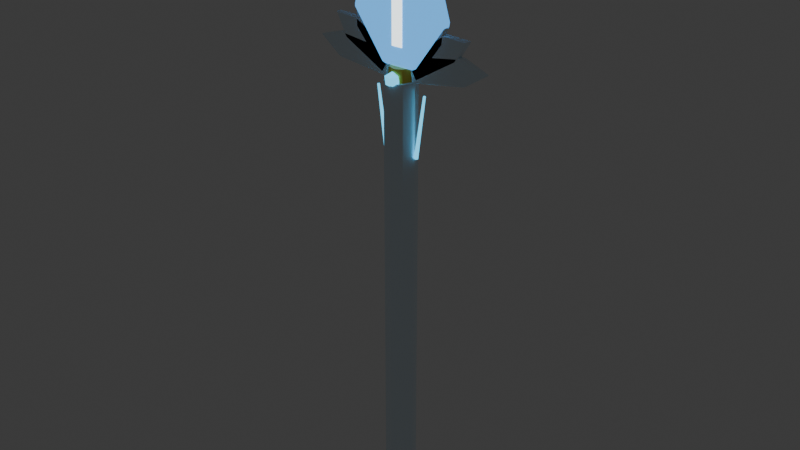 # Source: thuong_7.blend  (saved by Blender 5.3.31; exported with 4.5.12 LTS)
import bpy
from mathutils import Matrix  # noqa: F401  (used for matrix-valued properties, if any)

bpy.ops.wm.read_factory_settings(use_empty=True)
scene = bpy.context.scene
scene.name = 'Scene'

# ---- collections
col_col_thuong_7 = bpy.data.collections.new('COL_thuong_7'); scene.collection.children.link(col_col_thuong_7)

# ---- materials (node trees are filled in below, after node groups)
mat_mat_ice_w = bpy.data.materials.new('MAT_ice_w')
mat_mat_leather = bpy.data.materials.new('MAT_leather')
mat_mat_cyan = bpy.data.materials.new('MAT_cyan')
mat_mat_gold = bpy.data.materials.new('MAT_gold')
mat_mat_ice = bpy.data.materials.new('MAT_ice')
mat_mat_ice_hi = bpy.data.materials.new('MAT_ice_hi')

# ---- material node trees
mat_mat_ice_w.use_nodes = True; mat_mat_ice_w.node_tree.nodes.clear()
_N = mat_mat_ice_w.node_tree.nodes; _L = mat_mat_ice_w.node_tree.links
n0 = _N.new('ShaderNodeBsdfPrincipled'); n0.name = 'Principled BSDF'; n0.location = (-200, 100)
n0.inputs[0].default_value = (0.7913, 0.9216, 1.0, 1.0)
n0.inputs[1].default_value = 0.2
n0.inputs[2].default_value = 0.3
n0.inputs[10].default_value = 0.005
n1 = _N.new('ShaderNodeOutputMaterial'); n1.name = 'Material Output'; n1.location = (200, 100)
_L.new(n0.outputs[0], n1.inputs[0])
n1.is_active_output = True
mat_mat_leather.use_nodes = True; mat_mat_leather.node_tree.nodes.clear()
_N = mat_mat_leather.node_tree.nodes; _L = mat_mat_leather.node_tree.links
n0 = _N.new('ShaderNodeBsdfPrincipled'); n0.name = 'Principled BSDF'; n0.location = (-200, 100)
n0.inputs[0].default_value = (0.09084, 0.0319, 0.02315, 1.0)
n0.inputs[2].default_value = 0.8
n0.inputs[10].default_value = 0.005
n1 = _N.new('ShaderNodeOutputMaterial'); n1.name = 'Material Output'; n1.location = (200, 100)
_L.new(n0.outputs[0], n1.inputs[0])
n1.is_active_output = True
mat_mat_cyan.use_nodes = True; mat_mat_cyan.node_tree.nodes.clear()
_N = mat_mat_cyan.node_tree.nodes; _L = mat_mat_cyan.node_tree.links
n0 = _N.new('ShaderNodeBsdfPrincipled'); n0.name = 'Principled BSDF'; n0.location = (-200, 100)
n0.inputs[0].default_value = (0.1022, 0.6445, 1.0, 1.0)
n0.inputs[2].default_value = 0.3
n0.inputs[10].default_value = 0.005
n0.inputs[27].default_value = (0.1022, 0.6445, 1.0, 1.0)
n0.inputs[28].default_value = 1.5
n1 = _N.new('ShaderNodeOutputMaterial'); n1.name = 'Material Output'; n1.location = (200, 100)
_L.new(n0.outputs[0], n1.inputs[0])
n1.is_active_output = True
mat_mat_gold.use_nodes = True; mat_mat_gold.node_tree.nodes.clear()
_N = mat_mat_gold.node_tree.nodes; _L = mat_mat_gold.node_tree.links
n0 = _N.new('ShaderNodeBsdfPrincipled'); n0.name = 'Principled BSDF'; n0.location = (-200, 100)
n0.inputs[0].default_value = (1.0, 0.6445, 0.06848, 1.0)
n0.inputs[1].default_value = 0.3
n0.inputs[2].default_value = 0.3
n0.inputs[10].default_value = 0.005
n1 = _N.new('ShaderNodeOutputMaterial'); n1.name = 'Material Output'; n1.location = (200, 100)
_L.new(n0.outputs[0], n1.inputs[0])
n1.is_active_output = True
mat_mat_ice.use_nodes = True; mat_mat_ice.node_tree.nodes.clear()
_N = mat_mat_ice.node_tree.nodes; _L = mat_mat_ice.node_tree.links
n0 = _N.new('ShaderNodeBsdfPrincipled'); n0.name = 'Principled BSDF'; n0.location = (-200, 100)
n0.inputs[0].default_value = (0.107, 0.4564, 1.0, 1.0)
n0.inputs[2].default_value = 0.25
n0.inputs[10].default_value = 0.005
n0.inputs[27].default_value = (0.107, 0.4564, 1.0, 1.0)
n0.inputs[28].default_value = 1.1
n1 = _N.new('ShaderNodeOutputMaterial'); n1.name = 'Material Output'; n1.location = (200, 100)
_L.new(n0.outputs[0], n1.inputs[0])
n1.is_active_output = True
mat_mat_ice_hi.use_nodes = True; mat_mat_ice_hi.node_tree.nodes.clear()
_N = mat_mat_ice_hi.node_tree.nodes; _L = mat_mat_ice_hi.node_tree.links
n0 = _N.new('ShaderNodeBsdfPrincipled'); n0.name = 'Principled BSDF'; n0.location = (-200, 100)
n0.inputs[0].default_value = (0.8714, 0.9734, 1.0, 1.0)
n0.inputs[2].default_value = 0.2
n0.inputs[10].default_value = 0.005
n0.inputs[27].default_value = (0.8714, 0.9734, 1.0, 1.0)
n0.inputs[28].default_value = 2.0
n1 = _N.new('ShaderNodeOutputMaterial'); n1.name = 'Material Output'; n1.location = (200, 100)
_L.new(n0.outputs[0], n1.inputs[0])
n1.is_active_output = True

# ---- world
world_world = bpy.data.worlds.new('World'); scene.world = world_world
world_world.use_nodes = True; world_world.node_tree.nodes.clear()
_N = world_world.node_tree.nodes; _L = world_world.node_tree.links
n0 = _N.new('ShaderNodeOutputWorld'); n0.name = 'World Output'; n0.location = (200, 100)
n1 = _N.new('ShaderNodeBackground'); n1.name = 'Background'; n1.location = (-200, 100)
n1.inputs[0].default_value = (0.05088, 0.05088, 0.05088, 1.0)
_L.new(n1.outputs[0], n0.inputs[0])
n0.is_active_output = True
world_world.color = (0.05088, 0.05088, 0.05088)
world_world.sun_shadow_jitter_overblur = 0.0

# ---- meshes
me_sm_thuong_7_ice_w = bpy.data.meshes.new('SM_thuong_7_ice_w')
me_sm_thuong_7_ice_w.from_pydata([(0.0, 0.039, -0.195), (0.0, 0.039, 0.8736), (0.02758, 0.02758, -0.195), (0.02758, 0.02758, 0.8736), (0.039, 0.0, -0.195), (0.039, 0.0, 0.8736), (0.02758, -0.02758, -0.195), (0.02758, -0.02758, 0.8736), (0.0, -0.039, -0.195), (0.0, -0.039, 0.8736), (-0.02758, -0.02758, -0.195), (-0.02758, -0.02758, 0.8736), (-0.039, 0.0, -0.195), (-0.039, 0.0, 0.8736), (-0.02758, 0.02758, -0.195), (-0.02758, 0.02758, 0.8736), (-0.02718, -0.00546, 0.9334), (-0.02951, -0.0078, 0.9337), (-0.02918, -0.00546, 0.936), (-0.1655, -0.00546, 0.9521), (-0.1677, -0.0078, 0.95), (-0.1701, -0.00546, 0.9517), (-0.2298, -0.00546, 0.9337), (-0.227, -0.0078, 0.9321), (-0.2302, -0.00546, 0.9316), (-0.1784, -0.00546, 0.892), (-0.1756, -0.0078, 0.8928), (-0.1742, -0.00546, 0.8903), (-0.03522, -0.00546, 0.8762), (-0.03787, -0.00546, 0.8742), (-0.03754, -0.0078, 0.8765), (-0.02718, 0.00546, 0.9334), (-0.02918, 0.00546, 0.936), (-0.02951, 0.0078, 0.9337), (-0.1701, 0.00546, 0.9517), (-0.1677, 0.0078, 0.95), (-0.1655, 0.00546, 0.9521), (-0.2302, 0.00546, 0.9316), (-0.227, 0.0078, 0.9321), (-0.2298, 0.00546, 0.9337), (-0.1742, 0.00546, 0.8903), (-0.1756, 0.0078, 0.8928), (-0.1784, 0.00546, 0.892), (-0.03522, 0.00546, 0.8762), (-0.03754, 0.0078, 0.8765), (-0.03787, 0.00546, 0.8742), (-0.01677, -0.00546, 0.9329), (-0.01883, -0.0078, 0.934), (-0.01766, -0.00546, 0.9361), (-0.1221, -0.00546, 0.9929), (-0.1248, -0.0078, 0.9917), (-0.1265, -0.00546, 0.9941), (-0.1817, -0.00546, 0.9961), (-0.1801, -0.0078, 0.9937), (-0.1829, -0.00546, 0.9941), (-0.1564, -0.00546, 0.942), (-0.1536, -0.0078, 0.9417), (-0.1533, -0.00546, 0.9388), (-0.04563, -0.00546, 0.8829), (-0.04886, -0.00546, 0.882), (-0.04769, -0.0078, 0.884), (-0.01677, 0.00546, 0.9329), (-0.01766, 0.00546, 0.9361), (-0.01883, 0.0078, 0.934), (-0.1265, 0.00546, 0.9941), (-0.1248, 0.0078, 0.9917), (-0.1221, 0.00546, 0.9929), (-0.1829, 0.00546, 0.9941), (-0.1801, 0.0078, 0.9937), (-0.1817, 0.00546, 0.9961), (-0.1533, 0.00546, 0.9388), (-0.1536, 0.0078, 0.9417), (-0.1564, 0.00546, 0.942), (-0.04563, 0.00546, 0.8829), (-0.04769, 0.0078, 0.884), (-0.04886, 0.00546, 0.882), (-0.008458, -0.00546, 0.9288), (-0.009954, -0.0078, 0.9306), (-0.008109, -0.00546, 0.932), (-0.07225, -0.00546, 1.009), (-0.07514, -0.0078, 1.009), (-0.07595, -0.00546, 1.012), (-0.1214, -0.00546, 1.028), (-0.1212, -0.0078, 1.026), (-0.1236, -0.00546, 1.027), (-0.1229, -0.00546, 0.975), (-0.1206, -0.0078, 0.9735), (-0.1214, -0.00546, 0.9709), (-0.05394, -0.00546, 0.8933), (-0.05728, -0.00546, 0.8936), (-0.05544, -0.0078, 0.8951), (-0.008458, 0.00546, 0.9288), (-0.008109, 0.00546, 0.932), (-0.009954, 0.0078, 0.9306), (-0.07595, 0.00546, 1.012), (-0.07514, 0.0078, 1.009), (-0.07225, 0.00546, 1.009), (-0.1236, 0.00546, 1.027), (-0.1212, 0.0078, 1.026), (-0.1214, 0.00546, 1.028), (-0.1214, 0.00546, 0.9709), (-0.1206, 0.0078, 0.9735), (-0.1229, 0.00546, 0.975), (-0.05394, 0.00546, 0.8933), (-0.05544, 0.0078, 0.8951), (-0.05728, 0.00546, 0.8936), (0.02718, -0.00546, 0.9334), (0.02949, -0.0078, 0.9338), (0.02917, -0.00546, 0.9361), (0.1647, -0.00546, 0.9582), (0.1667, -0.0078, 0.9561), (0.1692, -0.00546, 0.9577), (0.2298, -0.00546, 0.9339), (0.2269, -0.0078, 0.9325), (0.2301, -0.00546, 0.9318), (0.1777, -0.00546, 0.898), (0.1748, -0.0078, 0.899), (0.1734, -0.00546, 0.8964), (0.03522, -0.00546, 0.8762), (0.03785, -0.00546, 0.8743), (0.03753, -0.0078, 0.8766), (0.02718, 0.00546, 0.9334), (0.02917, 0.00546, 0.9361), (0.02949, 0.0078, 0.9338), (0.1692, 0.00546, 0.9577), (0.1667, 0.0078, 0.9561), (0.1647, 0.00546, 0.9582), (0.2301, 0.00546, 0.9318), (0.2269, 0.0078, 0.9325), (0.2298, 0.00546, 0.9339), (0.1734, 0.00546, 0.8964), (0.1748, 0.0078, 0.899), (0.1777, 0.00546, 0.898), (0.03522, 0.00546, 0.8762), (0.03753, 0.0078, 0.8766), (0.03785, 0.00546, 0.8743), (0.01677, -0.00546, 0.9329), (0.01877, -0.0078, 0.9341), (0.0176, -0.00546, 0.9362), (0.119, -0.00546, 0.9982), (0.1216, -0.0078, 0.997), (0.1233, -0.00546, 0.9993), (0.1817, -0.00546, 0.9963), (0.1799, -0.0078, 0.994), (0.1828, -0.00546, 0.9942), (0.1534, -0.00546, 0.9473), (0.1505, -0.0078, 0.9471), (0.1502, -0.00546, 0.9441), (0.04563, -0.00546, 0.8829), (0.0488, -0.00546, 0.8821), (0.04763, -0.0078, 0.8841), (0.01677, 0.00546, 0.9329), (0.0176, 0.00546, 0.9362), (0.01877, 0.0078, 0.9341), (0.1233, 0.00546, 0.9993), (0.1216, 0.0078, 0.997), (0.119, 0.00546, 0.9982), (0.1828, 0.00546, 0.9942), (0.1799, 0.0078, 0.994), (0.1817, 0.00546, 0.9963), (0.1502, 0.00546, 0.9441), (0.1505, 0.0078, 0.9471), (0.1534, 0.00546, 0.9473), (0.04563, 0.00546, 0.8829), (0.04763, 0.0078, 0.8841), (0.0488, 0.00546, 0.8821), (0.008458, -0.00546, 0.9288), (0.009845, -0.0078, 0.9307), (0.007999, -0.00546, 0.9321), (0.06745, -0.00546, 1.013), (0.07023, -0.0078, 1.013), (0.07109, -0.00546, 1.016), (0.1213, -0.00546, 1.029), (0.1209, -0.0078, 1.026), (0.1233, -0.00546, 1.027), (0.1182, -0.00546, 0.9789), (0.1157, -0.0078, 0.9774), (0.1166, -0.00546, 0.9746), (0.05394, -0.00546, 0.8933), (0.05717, -0.00546, 0.8937), (0.05533, -0.0078, 0.8952), (0.008458, 0.00546, 0.9288), (0.007999, 0.00546, 0.9321), (0.009845, 0.0078, 0.9307), (0.07109, 0.00546, 1.016), (0.07023, 0.0078, 1.013), (0.06745, 0.00546, 1.013), (0.1233, 0.00546, 1.027), (0.1209, 0.0078, 1.026), (0.1213, 0.00546, 1.029), (0.1166, 0.00546, 0.9746), (0.1157, 0.0078, 0.9774), (0.1182, 0.00546, 0.9789), (0.05394, 0.00546, 0.8933), (0.05533, 0.0078, 0.8952), (0.05717, 0.00546, 0.8937)], [], [(0, 1, 3, 2), (2, 3, 5, 4), (4, 5, 7, 6), (6, 7, 9, 8), (8, 9, 11, 10), (10, 11, 13, 12), (3, 1, 15, 13, 11, 9, 7, 5), (12, 13, 15, 14), (14, 15, 1, 0), (0, 2, 4, 6, 8, 10, 12, 14), (16, 18, 17), (19, 21, 20), (22, 24, 23), (25, 27, 26), (28, 30, 29), (31, 33, 32), (34, 36, 35), (37, 39, 38), (40, 42, 41), (43, 45, 44), (30, 28, 16, 17), (17, 18, 19, 20), (20, 21, 22, 23), (23, 24, 25, 26), (26, 27, 29, 30), (33, 31, 43, 44), (44, 45, 40, 41), (41, 42, 37, 38), (38, 39, 34, 35), (35, 36, 32, 33), (31, 32, 18, 16), (21, 19, 36, 34), (24, 22, 39, 37), (27, 25, 42, 40), (28, 29, 45, 43), (28, 43, 31, 16), (18, 32, 36, 19), (17, 20, 23, 26, 30), (21, 34, 39, 22), (24, 37, 42, 25), (27, 40, 45, 29), (44, 41, 38, 35, 33), (46, 48, 47), (49, 51, 50), (52, 54, 53), (55, 57, 56), (58, 60, 59), (61, 63, 62), (64, 66, 65), (67, 69, 68), (70, 72, 71), (73, 75, 74), (60, 58, 46, 47), (47, 48, 49, 50), (50, 51, 52, 53), (53, 54, 55, 56), (56, 57, 59, 60), (63, 61, 73, 74), (74, 75, 70, 71), (71, 72, 67, 68), (68, 69, 64, 65), (65, 66, 62, 63), (61, 62, 48, 46), (51, 49, 66, 64), (54, 52, 69, 67), (57, 55, 72, 70), (58, 59, 75, 73), (58, 73, 61, 46), (48, 62, 66, 49), (47, 50, 53, 56, 60), (51, 64, 69, 52), (54, 67, 72, 55), (57, 70, 75, 59), (74, 71, 68, 65, 63), (76, 78, 77), (79, 81, 80), (82, 84, 83), (85, 87, 86), (88, 90, 89), (91, 93, 92), (94, 96, 95), (97, 99, 98), (100, 102, 101), (103, 105, 104), (90, 88, 76, 77), (77, 78, 79, 80), (80, 81, 82, 83), (83, 84, 85, 86), (86, 87, 89, 90), (93, 91, 103, 104), (104, 105, 100, 101), (101, 102, 97, 98), (98, 99, 94, 95), (95, 96, 92, 93), (91, 92, 78, 76), (81, 79, 96, 94), (84, 82, 99, 97), (87, 85, 102, 100), (88, 89, 105, 103), (88, 103, 91, 76), (78, 92, 96, 79), (77, 80, 83, 86, 90), (81, 94, 99, 82), (84, 97, 102, 85), (87, 100, 105, 89), (104, 101, 98, 95, 93), (106, 107, 108), (109, 110, 111), (112, 113, 114), (115, 116, 117), (118, 119, 120), (121, 122, 123), (124, 125, 126), (127, 128, 129), (130, 131, 132), (133, 134, 135), (120, 107, 106, 118), (107, 110, 109, 108), (110, 113, 112, 111), (113, 116, 115, 114), (116, 120, 119, 117), (123, 134, 133, 121), (134, 131, 130, 135), (131, 128, 127, 132), (128, 125, 124, 129), (125, 123, 122, 126), (121, 106, 108, 122), (111, 124, 126, 109), (114, 127, 129, 112), (117, 130, 132, 115), (118, 133, 135, 119), (118, 106, 121, 133), (108, 109, 126, 122), (107, 120, 116, 113, 110), (111, 112, 129, 124), (114, 115, 132, 127), (117, 119, 135, 130), (134, 123, 125, 128, 131), (136, 137, 138), (139, 140, 141), (142, 143, 144), (145, 146, 147), (148, 149, 150), (151, 152, 153), (154, 155, 156), (157, 158, 159), (160, 161, 162), (163, 164, 165), (150, 137, 136, 148), (137, 140, 139, 138), (140, 143, 142, 141), (143, 146, 145, 144), (146, 150, 149, 147), (153, 164, 163, 151), (164, 161, 160, 165), (161, 158, 157, 162), (158, 155, 154, 159), (155, 153, 152, 156), (151, 136, 138, 152), (141, 154, 156, 139), (144, 157, 159, 142), (147, 160, 162, 145), (148, 163, 165, 149), (148, 136, 151, 163), (138, 139, 156, 152), (137, 150, 146, 143, 140), (141, 142, 159, 154), (144, 145, 162, 157), (147, 149, 165, 160), (164, 153, 155, 158, 161), (166, 167, 168), (169, 170, 171), (172, 173, 174), (175, 176, 177), (178, 179, 180), (181, 182, 183), (184, 185, 186), (187, 188, 189), (190, 191, 192), (193, 194, 195), (180, 167, 166, 178), (167, 170, 169, 168), (170, 173, 172, 171), (173, 176, 175, 174), (176, 180, 179, 177), (183, 194, 193, 181), (194, 191, 190, 195), (191, 188, 187, 192), (188, 185, 184, 189), (185, 183, 182, 186), (181, 166, 168, 182), (171, 184, 186, 169), (174, 187, 189, 172), (177, 190, 192, 175), (178, 193, 195, 179), (178, 166, 181, 193), (168, 169, 186, 182), (167, 180, 176, 173, 170), (171, 172, 189, 184), (174, 175, 192, 187), (177, 179, 195, 190), (194, 183, 185, 188, 191)])
me_sm_thuong_7_ice_w.materials.append(mat_mat_ice_w)
me_sm_thuong_7_ice_w.update()
me_sm_thuong_7_leather = bpy.data.meshes.new('SM_thuong_7_leather')
me_sm_thuong_7_leather.from_pydata([(0.0, 0.0234, -0.078), (0.0, 0.0234, 0.078), (0.01655, 0.01655, -0.078), (0.01655, 0.01655, 0.078), (0.0234, 0.0, -0.078), (0.0234, 0.0, 0.078), (0.01655, -0.01655, -0.078), (0.01655, -0.01655, 0.078), (0.0, -0.0234, -0.078), (0.0, -0.0234, 0.078), (-0.01655, -0.01655, -0.078), (-0.01655, -0.01655, 0.078), (-0.0234, 0.0, -0.078), (-0.0234, 0.0, 0.078), (-0.01655, 0.01655, -0.078), (-0.01655, 0.01655, 0.078)], [], [(0, 1, 3, 2), (2, 3, 5, 4), (4, 5, 7, 6), (6, 7, 9, 8), (8, 9, 11, 10), (10, 11, 13, 12), (3, 1, 15, 13, 11, 9, 7, 5), (12, 13, 15, 14), (14, 15, 1, 0), (0, 2, 4, 6, 8, 10, 12, 14)])
me_sm_thuong_7_leather.materials.append(mat_mat_leather)
me_sm_thuong_7_leather.update()
me_sm_thuong_7_cyan = bpy.data.meshes.new('SM_thuong_7_cyan')
me_sm_thuong_7_cyan.from_pydata([(0.0, 0.02652, -0.06786), (0.0, 0.02652, -0.05694), (0.01875, 0.01875, -0.06786), (0.01875, 0.01875, -0.05694), (0.02652, 0.0, -0.06786), (0.02652, 0.0, -0.05694), (0.01875, -0.01875, -0.06786), (0.01875, -0.01875, -0.05694), (0.0, -0.02652, -0.06786), (0.0, -0.02652, -0.05694), (-0.01875, -0.01875, -0.06786), (-0.01875, -0.01875, -0.05694), (-0.02652, 0.0, -0.06786), (-0.02652, 0.0, -0.05694), (-0.01875, 0.01875, -0.06786), (-0.01875, 0.01875, -0.05694), (0.0, 0.02652, -0.02626), (0.0, 0.02652, -0.01534), (0.01875, 0.01875, -0.02626), (0.01875, 0.01875, -0.01534), (0.02652, 0.0, -0.02626), (0.02652, 0.0, -0.01534), (0.01875, -0.01875, -0.02626), (0.01875, -0.01875, -0.01534), (0.0, -0.02652, -0.02626), (0.0, -0.02652, -0.01534), (-0.01875, -0.01875, -0.02626), (-0.01875, -0.01875, -0.01534), (-0.02652, 0.0, -0.02626), (-0.02652, 0.0, -0.01534), (-0.01875, 0.01875, -0.02626), (-0.01875, 0.01875, -0.01534), (0.0, 0.02652, 0.01534), (0.0, 0.02652, 0.02626), (0.01875, 0.01875, 0.01534), (0.01875, 0.01875, 0.02626), (0.02652, 0.0, 0.01534), (0.02652, 0.0, 0.02626), (0.01875, -0.01875, 0.01534), (0.01875, -0.01875, 0.02626), (0.0, -0.02652, 0.01534), (0.0, -0.02652, 0.02626), (-0.01875, -0.01875, 0.01534), (-0.01875, -0.01875, 0.02626), (-0.02652, 0.0, 0.01534), (-0.02652, 0.0, 0.02626), (-0.01875, 0.01875, 0.01534), (-0.01875, 0.01875, 0.02626), (0.0, 0.02652, 0.05694), (0.0, 0.02652, 0.06786), (0.01875, 0.01875, 0.05694), (0.01875, 0.01875, 0.06786), (0.02652, 0.0, 0.05694), (0.02652, 0.0, 0.06786), (0.01875, -0.01875, 0.05694), (0.01875, -0.01875, 0.06786), (0.0, -0.02652, 0.05694), (0.0, -0.02652, 0.06786), (-0.01875, -0.01875, 0.05694), (-0.01875, -0.01875, 0.06786), (-0.02652, 0.0, 0.05694), (-0.02652, 0.0, 0.06786), (-0.01875, 0.01875, 0.05694), (-0.01875, 0.01875, 0.06786), (0.0, -0.0312, 0.8627), (0.01355, -0.04104, 0.873), (-0.005174, -0.04712, 0.873), (-0.01674, -0.0312, 0.873), (-0.005174, -0.01528, 0.873), (0.01355, -0.02136, 0.873), (0.005174, -0.04712, 0.8898), (-0.01355, -0.04104, 0.8898), (-0.01355, -0.02136, 0.8898), (0.005174, -0.01528, 0.8898), (0.01674, -0.0312, 0.8898), (0.0, -0.0312, 0.9001), (-0.04321, 0.00546, 0.695), (-0.06599, 0.003276, 0.8494), (-0.03807, 0.001687, 0.6958), (-0.06291, 0.001012, 0.8498), (-0.04003, -0.004417, 0.6955), (-0.06409, -0.00265, 0.8496), (-0.04638, -0.004417, 0.6946), (-0.0679, -0.00265, 0.8491), (-0.04834, 0.001687, 0.6943), (-0.06908, 0.001012, 0.8489), (-0.02159, 0.00546, 0.6944), (-0.03301, 0.003276, 0.85), (-0.01641, 0.001687, 0.6948), (-0.02991, 0.001012, 0.8502), (-0.01839, -0.004417, 0.6946), (-0.03109, -0.00265, 0.8501), (-0.02479, -0.004417, 0.6942), (-0.03493, -0.00265, 0.8498), (-0.02677, 0.001687, 0.694), (-0.03612, 0.001012, 0.8498), (0.0, 0.00546, 0.6942), (0.0, 0.003276, 0.8502), (0.005193, 0.001687, 0.6942), (0.003116, 0.001012, 0.8502), (0.003209, -0.004417, 0.6942), (0.001926, -0.00265, 0.8502), (-0.003209, -0.004417, 0.6942), (-0.001926, -0.00265, 0.8502), (-0.005193, 0.001687, 0.6942), (-0.003116, 0.001012, 0.8502), (0.02159, 0.00546, 0.6944), (0.03301, 0.003276, 0.85), (0.02677, 0.001687, 0.694), (0.03612, 0.001012, 0.8498), (0.02479, -0.004417, 0.6942), (0.03493, -0.00265, 0.8498), (0.01839, -0.004417, 0.6946), (0.03109, -0.00265, 0.8501), (0.01641, 0.001687, 0.6948), (0.02991, 0.001012, 0.8502), (0.04321, 0.00546, 0.695), (0.06599, 0.003276, 0.8494), (0.04834, 0.001687, 0.6943), (0.06908, 0.001012, 0.8489), (0.04638, -0.004417, 0.6946), (0.0679, -0.00265, 0.8491), (0.04003, -0.004417, 0.6955), (0.06409, -0.00265, 0.8496), (0.03807, 0.001687, 0.6958), (0.06291, 0.001012, 0.8498), (0.0, 0.0, 0.8661), (0.0, 0.008494, 0.8626), (0.0, 0.008494, 0.8456), (0.0, 0.0, 0.8421), (0.007356, 0.004247, 0.8626), (0.0104, 0.006006, 0.8541), (0.007356, 0.004247, 0.8456), (0.007356, -0.004247, 0.8626), (0.0104, -0.006006, 0.8541), (0.007356, -0.004247, 0.8456), (-1.816e-09, -0.008494, 0.8626), (-1.816e-09, -0.01201, 0.8541), (-1.816e-09, -0.008494, 0.8456), (-0.007356, -0.004247, 0.8626), (-0.0104, -0.006006, 0.8541), (-0.007356, -0.004247, 0.8456), (-0.007356, 0.004247, 0.8626), (-0.0104, 0.006006, 0.8541), (-0.007356, 0.004247, 0.8456), (3.269e-09, 0.01201, 0.8541)], [], [(0, 1, 3, 2), (2, 3, 5, 4), (4, 5, 7, 6), (6, 7, 9, 8), (8, 9, 11, 10), (10, 11, 13, 12), (3, 1, 15, 13, 11, 9, 7, 5), (12, 13, 15, 14), (14, 15, 1, 0), (0, 2, 4, 6, 8, 10, 12, 14), (16, 17, 19, 18), (18, 19, 21, 20), (20, 21, 23, 22), (22, 23, 25, 24), (24, 25, 27, 26), (26, 27, 29, 28), (19, 17, 31, 29, 27, 25, 23, 21), (28, 29, 31, 30), (30, 31, 17, 16), (16, 18, 20, 22, 24, 26, 28, 30), (32, 33, 35, 34), (34, 35, 37, 36), (36, 37, 39, 38), (38, 39, 41, 40), (40, 41, 43, 42), (42, 43, 45, 44), (35, 33, 47, 45, 43, 41, 39, 37), (44, 45, 47, 46), (46, 47, 33, 32), (32, 34, 36, 38, 40, 42, 44, 46), (48, 49, 51, 50), (50, 51, 53, 52), (52, 53, 55, 54), (54, 55, 57, 56), (56, 57, 59, 58), (58, 59, 61, 60), (51, 49, 63, 61, 59, 57, 55, 53), (60, 61, 63, 62), (62, 63, 49, 48), (48, 50, 52, 54, 56, 58, 60, 62), (64, 65, 66), (65, 64, 69), (64, 66, 67), (64, 67, 68), (64, 68, 69), (65, 69, 74), (66, 65, 70), (67, 66, 71), (68, 67, 72), (69, 68, 73), (65, 74, 70), (66, 70, 71), (67, 71, 72), (68, 72, 73), (69, 73, 74), (70, 74, 75), (71, 70, 75), (72, 71, 75), (73, 72, 75), (74, 73, 75), (76, 77, 79, 78), (78, 79, 81, 80), (80, 81, 83, 82), (79, 77, 85, 83, 81), (82, 83, 85, 84), (84, 85, 77, 76), (76, 78, 80, 82, 84), (86, 87, 89, 88), (88, 89, 91, 90), (90, 91, 93, 92), (89, 87, 95, 93, 91), (92, 93, 95, 94), (94, 95, 87, 86), (86, 88, 90, 92, 94), (96, 97, 99, 98), (98, 99, 101, 100), (100, 101, 103, 102), (99, 97, 105, 103, 101), (102, 103, 105, 104), (104, 105, 97, 96), (96, 98, 100, 102, 104), (106, 107, 109, 108), (108, 109, 111, 110), (110, 111, 113, 112), (109, 107, 115, 113, 111), (112, 113, 115, 114), (114, 115, 107, 106), (106, 108, 110, 112, 114), (116, 117, 119, 118), (118, 119, 121, 120), (120, 121, 123, 122), (119, 117, 125, 123, 121), (122, 123, 125, 124), (124, 125, 117, 116), (116, 118, 120, 122, 124), (129, 128, 132), (145, 127, 130, 131), (128, 145, 131, 132), (127, 126, 130), (132, 131, 134, 135), (130, 126, 133), (129, 132, 135), (131, 130, 133, 134), (134, 133, 136, 137), (135, 134, 137, 138), (133, 126, 136), (129, 135, 138), (129, 138, 141), (137, 136, 139, 140), (138, 137, 140, 141), (136, 126, 139), (129, 141, 144), (140, 139, 142, 143), (141, 140, 143, 144), (139, 126, 142), (129, 144, 128), (143, 142, 127, 145), (144, 143, 145, 128), (142, 126, 127)])
me_sm_thuong_7_cyan.materials.append(mat_mat_cyan)
me_sm_thuong_7_cyan.update()
me_sm_thuong_7_gold = bpy.data.meshes.new('SM_thuong_7_gold')
me_sm_thuong_7_gold.from_pydata([(0.0, 0.0312, -0.2184), (0.0, 0.0195, -0.1716), (0.02206, 0.02206, -0.2184), (0.01379, 0.01379, -0.1716), (0.0312, 0.0, -0.2184), (0.0195, 0.0, -0.1716), (0.02206, -0.02206, -0.2184), (0.01379, -0.01379, -0.1716), (0.0, -0.0312, -0.2184), (0.0, -0.0195, -0.1716), (-0.02206, -0.02206, -0.2184), (-0.01379, -0.01379, -0.1716), (-0.0312, 0.0, -0.2184), (-0.0195, 0.0, -0.1716), (-0.02206, 0.02206, -0.2184), (-0.01379, 0.01379, -0.1716), (0.0, 0.0, -0.1989), (0.0, 0.0193, -0.2069), (0.0, 0.0273, -0.2262), (0.0, 0.0193, -0.2455), (0.0, 0.0, -0.2535), (0.01672, 0.009652, -0.2069), (0.02364, 0.01365, -0.2262), (0.01672, 0.009652, -0.2455), (0.01672, -0.009652, -0.2069), (0.02364, -0.01365, -0.2262), (0.01672, -0.009652, -0.2455), (-2.906e-09, -0.0193, -0.2069), (-5.811e-09, -0.0273, -0.2262), (-2.906e-09, -0.0193, -0.2455), (-0.01672, -0.009652, -0.2069), (-0.02364, -0.01365, -0.2262), (-0.01672, -0.009652, -0.2455), (-0.01672, 0.009652, -0.2069), (-0.02364, 0.01365, -0.2262), (-0.01672, 0.009652, -0.2455), (0.0, 0.0351, 0.8268), (0.0, 0.02652, 0.9048), (0.02482, 0.02482, 0.8268), (0.01875, 0.01875, 0.9048), (0.0351, 0.0, 0.8268), (0.02652, 0.0, 0.9048), (0.02482, -0.02482, 0.8268), (0.01875, -0.01875, 0.9048), (0.0, -0.0351, 0.8268), (0.0, -0.02652, 0.9048), (-0.02482, -0.02482, 0.8268), (-0.01875, -0.01875, 0.9048), (-0.0351, 0.0, 0.8268), (-0.02652, 0.0, 0.9048), (-0.02482, 0.02482, 0.8268), (-0.01875, 0.01875, 0.9048)], [], [(0, 1, 3, 2), (2, 3, 5, 4), (4, 5, 7, 6), (6, 7, 9, 8), (8, 9, 11, 10), (10, 11, 13, 12), (3, 1, 15, 13, 11, 9, 7, 5), (12, 13, 15, 14), (14, 15, 1, 0), (0, 2, 4, 6, 8, 10, 12, 14), (19, 18, 22, 23), (17, 16, 21), (20, 19, 23), (18, 17, 21, 22), (23, 22, 25, 26), (21, 16, 24), (20, 23, 26), (22, 21, 24, 25), (26, 25, 28, 29), (24, 16, 27), (20, 26, 29), (25, 24, 27, 28), (29, 28, 31, 32), (27, 16, 30), (20, 29, 32), (28, 27, 30, 31), (32, 31, 34, 35), (30, 16, 33), (20, 32, 35), (31, 30, 33, 34), (35, 34, 18, 19), (33, 16, 17), (20, 35, 19), (34, 33, 17, 18), (36, 37, 39, 38), (38, 39, 41, 40), (40, 41, 43, 42), (42, 43, 45, 44), (44, 45, 47, 46), (46, 47, 49, 48), (39, 37, 51, 49, 47, 45, 43, 41), (48, 49, 51, 50), (50, 51, 37, 36), (36, 38, 40, 42, 44, 46, 48, 50)])
me_sm_thuong_7_gold.materials.append(mat_mat_gold)
me_sm_thuong_7_gold.update()
me_sm_thuong_7_ice = bpy.data.meshes.new('SM_thuong_7_ice')
me_sm_thuong_7_ice.from_pydata([(-0.03877, -0.00858, 0.9048), (-0.04142, -0.01404, 0.9103), (-0.04741, -0.00858, 0.9092), (-0.1232, -0.00858, 1.015), (-0.1203, -0.01404, 1.02), (-0.1247, -0.00858, 1.025), (-0.07111, -0.00858, 1.198), (-0.0646, -0.01404, 1.2), (-0.06602, -0.00858, 1.207), (-0.003478, -0.00858, 1.283), (3.632e-10, -0.01404, 1.278), (0.003478, -0.00858, 1.283), (0.06602, -0.00858, 1.207), (0.0646, -0.01404, 1.2), (0.07111, -0.00858, 1.198), (0.1247, -0.00858, 1.025), (0.1203, -0.01404, 1.02), (0.1232, -0.00858, 1.015), (0.03877, -0.00858, 0.9048), (0.04741, -0.00858, 0.9092), (0.04142, -0.01404, 0.9103), (-0.03877, 0.00858, 0.9048), (-0.04741, 0.00858, 0.9092), (-0.04142, 0.01404, 0.9103), (-0.1247, 0.00858, 1.025), (-0.1203, 0.01404, 1.02), (-0.1232, 0.00858, 1.015), (-0.06602, 0.00858, 1.207), (-0.0646, 0.01404, 1.2), (-0.07111, 0.00858, 1.198), (0.003478, 0.00858, 1.283), (-3.632e-10, 0.01404, 1.278), (-0.003478, 0.00858, 1.283), (0.07111, 0.00858, 1.198), (0.0646, 0.01404, 1.2), (0.06602, 0.00858, 1.207), (0.1232, 0.00858, 1.015), (0.1203, 0.01404, 1.02), (0.1247, 0.00858, 1.025), (0.03877, 0.00858, 0.9048), (0.04142, 0.01404, 0.9103), (0.04741, 0.00858, 0.9092)], [], [(0, 1, 2), (3, 4, 5), (6, 7, 8), (9, 10, 11), (12, 13, 14), (15, 16, 17), (18, 19, 20), (21, 22, 23), (24, 25, 26), (27, 28, 29), (30, 31, 32), (33, 34, 35), (36, 37, 38), (39, 40, 41), (20, 1, 0, 18), (1, 4, 3, 2), (4, 7, 6, 5), (7, 10, 9, 8), (10, 13, 12, 11), (13, 16, 15, 14), (16, 20, 19, 17), (23, 40, 39, 21), (40, 37, 36, 41), (37, 34, 33, 38), (34, 31, 30, 35), (31, 28, 27, 32), (28, 25, 24, 29), (25, 23, 22, 26), (21, 0, 2, 22), (5, 24, 26, 3), (8, 27, 29, 6), (11, 30, 32, 9), (14, 33, 35, 12), (17, 36, 38, 15), (18, 39, 41, 19), (18, 0, 21, 39), (2, 3, 26, 22), (1, 20, 16, 13, 10, 7, 4), (5, 6, 29, 24), (8, 9, 32, 27), (11, 12, 35, 30), (14, 15, 38, 33), (17, 19, 41, 36), (40, 23, 25, 28, 31, 34, 37)])
me_sm_thuong_7_ice.materials.append(mat_mat_ice)
me_sm_thuong_7_ice.update()
me_sm_thuong_7_ice_hi = bpy.data.meshes.new('SM_thuong_7_ice_hi')
me_sm_thuong_7_ice_hi.from_pydata([(-0.01404, -0.0156, 0.9516), (-0.01404, -0.0156, 1.186), (0.0, -0.0156, 1.232), (0.01404, -0.0156, 1.186), (0.01404, -0.0156, 0.9516), (-0.01404, -0.0078, 0.9516), (-0.01404, -0.0078, 1.186), (0.0, -0.0078, 1.232), (0.01404, -0.0078, 1.186), (0.01404, -0.0078, 0.9516)], [], [(0, 4, 3, 2, 1), (9, 5, 6, 7, 8), (0, 1, 6, 5), (1, 2, 7, 6), (2, 3, 8, 7), (3, 4, 9, 8), (4, 0, 5, 9)])
me_sm_thuong_7_ice_hi.materials.append(mat_mat_ice_hi)
me_sm_thuong_7_ice_hi.update()

# ---- objects
ob_sm_thuong_7 = bpy.data.objects.new('SM_thuong_7', None)
ob_sm_thuong_7_ice_w = bpy.data.objects.new('SM_thuong_7_ice_w', me_sm_thuong_7_ice_w)
ob_sm_thuong_7_leather = bpy.data.objects.new('SM_thuong_7_leather', me_sm_thuong_7_leather)
ob_sm_thuong_7_cyan = bpy.data.objects.new('SM_thuong_7_cyan', me_sm_thuong_7_cyan)
ob_sm_thuong_7_gold = bpy.data.objects.new('SM_thuong_7_gold', me_sm_thuong_7_gold)
ob_sm_thuong_7_ice = bpy.data.objects.new('SM_thuong_7_ice', me_sm_thuong_7_ice)
ob_sm_thuong_7_ice_hi = bpy.data.objects.new('SM_thuong_7_ice_hi', me_sm_thuong_7_ice_hi)

# ---- transforms, parenting, visibility, modifiers, constraints
ob_sm_thuong_7.location = (0.0, 0.0, 0.0)
ob_sm_thuong_7.empty_display_type = 'ARROWS'
ob_sm_thuong_7.empty_display_size = 0.1
ob_sm_thuong_7_ice_w.parent = ob_sm_thuong_7
ob_sm_thuong_7_ice_w.location = (0.0, 0.0, 0.0)
ob_sm_thuong_7_leather.parent = ob_sm_thuong_7
ob_sm_thuong_7_leather.location = (0.0, 0.0, 0.0)
ob_sm_thuong_7_cyan.parent = ob_sm_thuong_7
ob_sm_thuong_7_cyan.location = (0.0, 0.0, 0.0)
ob_sm_thuong_7_gold.parent = ob_sm_thuong_7
ob_sm_thuong_7_gold.location = (0.0, 0.0, 0.0)
ob_sm_thuong_7_ice.parent = ob_sm_thuong_7
ob_sm_thuong_7_ice.location = (0.0, 0.0, 0.0)
ob_sm_thuong_7_ice_hi.parent = ob_sm_thuong_7
ob_sm_thuong_7_ice_hi.location = (0.0, 0.0, 0.0)

# ---- collection membership
col_col_thuong_7.objects.link(ob_sm_thuong_7)
col_col_thuong_7.objects.link(ob_sm_thuong_7_ice_w)
col_col_thuong_7.objects.link(ob_sm_thuong_7_leather)
col_col_thuong_7.objects.link(ob_sm_thuong_7_cyan)
col_col_thuong_7.objects.link(ob_sm_thuong_7_gold)
col_col_thuong_7.objects.link(ob_sm_thuong_7_ice)
col_col_thuong_7.objects.link(ob_sm_thuong_7_ice_hi)

# ---- scene / render settings (as saved in the file)
scene.frame_start = 1; scene.frame_end = 250; scene.frame_set(1)
scene.render.engine = 'BLENDER_EEVEE_NEXT'
scene.render.bake_bias = 0.0
scene.render.bake_samples = 0
scene.render.compositor_device = 'GPU'
scene.eevee.use_volume_custom_range = False
scene.eevee.fast_gi_thickness_near = 0.1
scene.eevee.fast_gi_thickness_far = 0.0
scene.eevee.ray_tracing_options.screen_trace_thickness = 0.1
bpy.context.view_layer.update()

# ---- added for rendering (the .blend has no active camera): camera
cam_auto = bpy.data.cameras.new('AutoCamera')
cam_auto.lens = 50.0
cam_auto.sensor_width = 36.0
cam_auto.clip_end = 1000.0
ob_auto_camera = bpy.data.objects.new('AutoCamera', cam_auto)
scene.collection.objects.link(ob_auto_camera)
ob_auto_camera.location = (1.48591, -1.78722, 1.70342)
ob_auto_camera.rotation_euler = (1.09748, -7.21219e-08, 0.694738)
scene.camera = ob_auto_camera
bpy.context.view_layer.update()
